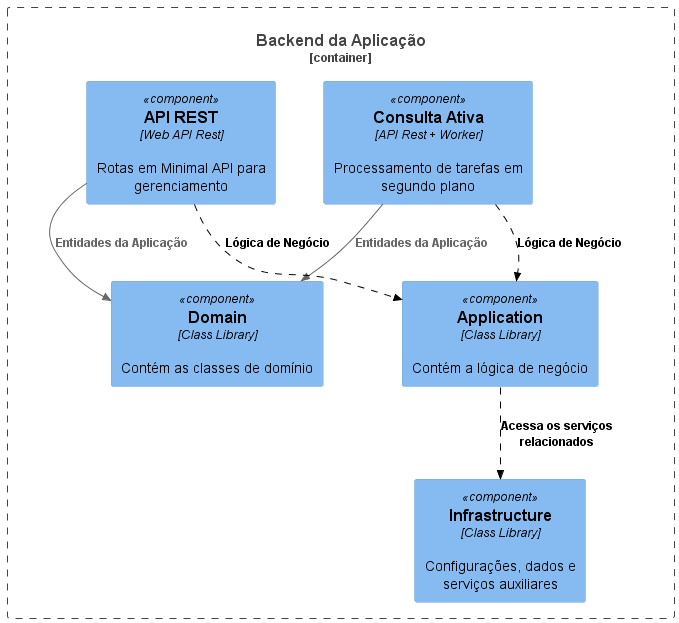

The diagram above was rendered by PlantUML. Its source (embedded in the PNG):
@startuml Component_Back_Boleto
!includeurl https://raw.githubusercontent.com/plantuml-stdlib/C4-PlantUML/master/C4_Component.puml

AddRelTag("sync", $textColor="black", $lineColor="black", $lineStyle="dashed")

Container_Boundary(backend, "Backend da Aplicação")  {
    Component(worker, "Consulta Ativa", "API Rest + Worker", "Processamento de tarefas em segundo plano")
    Component(api, "API REST", "Web API Rest", "Rotas em Minimal API para gerenciamento")
    Component(domain, "Domain", "Class Library", "Contém as classes de domínio")
    Component(application, "Application", "Class Library", "Contém a lógica de negócio")
    Component(infra, "Infrastructure", "Class Library", "Configurações, dados e serviços auxiliares")
}

Rel(worker, domain, "Entidades da Aplicação")
Rel(api, domain, "Entidades da Aplicação")
Rel(api, application, "Lógica de Negócio", $tags="sync")
Rel(worker, application, "Lógica de Negócio", $tags="sync")
Rel(application, infra, "Acessa os serviços relacionados", $tags="sync")  

@enduml